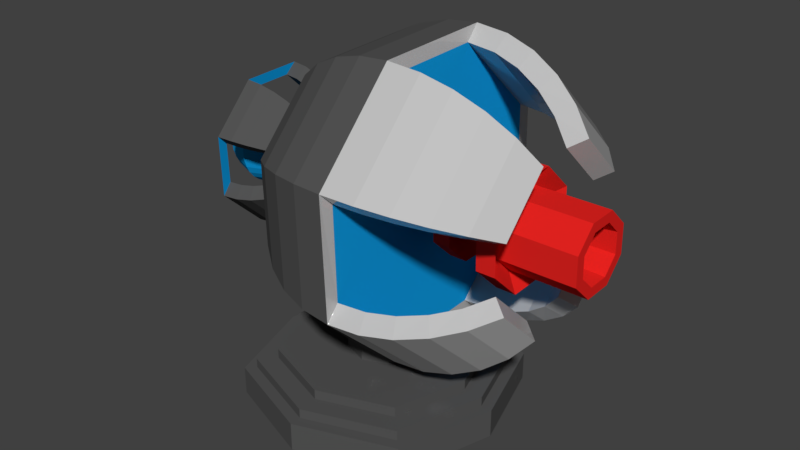 # Source: TurretLaserV3.blend  (saved by Blender 2.80.75; exported with 4.5.12 LTS)
import bpy
from mathutils import Matrix  # noqa: F401  (used for matrix-valued properties, if any)

bpy.ops.wm.read_factory_settings(use_empty=True)
scene = bpy.context.scene
scene.name = 'Scene'

# ---- collections
col_collection_1 = bpy.data.collections.new('Collection 1'); scene.collection.children.link(col_collection_1)

# ---- materials (node trees are filled in below, after node groups)
mat_blue = bpy.data.materials.new('Blue')
mat_blue.alpha_threshold = 0.0
mat_blue.roughness = 0.5
mat_blue.line_color = (0.0, 0.0, 0.0, 1.0)
mat_black = bpy.data.materials.new('Black')
mat_black.alpha_threshold = 0.0
mat_black.roughness = 0.5
mat_red = bpy.data.materials.new('Red')
mat_red.alpha_threshold = 0.0
mat_red.roughness = 0.5
mat_grey = bpy.data.materials.new('Grey')
mat_grey.alpha_threshold = 0.0
mat_grey.roughness = 0.5

# ---- material node trees
mat_blue.use_nodes = True; mat_blue.node_tree.nodes.clear()
_N = mat_blue.node_tree.nodes; _L = mat_blue.node_tree.links
n0 = _N.new('ShaderNodeOutputMaterial'); n0.name = 'Material Output'; n0.location = (300, 300)
n1 = _N.new('ShaderNodeBsdfDiffuse'); n1.name = 'Diffuse BSDF'; n1.location = (10, 300)
n1.inputs[0].default_value = (0.00555, 0.3518, 0.8, 1.0)
_L.new(n1.outputs[0], n0.inputs[0])
n0.is_active_output = True
mat_black.use_nodes = True; mat_black.node_tree.nodes.clear()
_N = mat_black.node_tree.nodes; _L = mat_black.node_tree.links
n0 = _N.new('ShaderNodeOutputMaterial'); n0.name = 'Material Output'; n0.location = (300, 300)
n1 = _N.new('ShaderNodeBsdfPrincipled'); n1.name = 'Principled BSDF'; n1.location = (10, 300)
n1.width = 150
n1.subsurface_method = 'BURLEY'
n1.inputs[0].default_value = (0.08984, 0.08984, 0.08984, 1.0)
n1.inputs[2].default_value = 0.0
n1.inputs[3].default_value = 1.45
n1.inputs[9].default_value = (1.0, 1.0, 1.0)
n1.inputs[13].default_value = 0.0
n1.inputs[27].default_value = (0.0, 0.0, 0.0, 1.0)
n1.inputs[28].default_value = 1.0
_L.new(n1.outputs[0], n0.inputs[0])
n0.is_active_output = True
mat_red.use_nodes = True; mat_red.node_tree.nodes.clear()
_N = mat_red.node_tree.nodes; _L = mat_red.node_tree.links
n0 = _N.new('ShaderNodeOutputMaterial'); n0.name = 'Material Output'; n0.location = (300, 300)
n1 = _N.new('ShaderNodeBsdfPrincipled'); n1.name = 'Principled BSDF'; n1.location = (10, 300)
n1.width = 150
n1.subsurface_method = 'BURLEY'
n1.inputs[0].default_value = (0.8, 0.01734, 0.01452, 1.0)
n1.inputs[2].default_value = 0.0
n1.inputs[3].default_value = 1.45
n1.inputs[9].default_value = (1.0, 1.0, 1.0)
n1.inputs[13].default_value = 0.0
n1.inputs[27].default_value = (0.0, 0.0, 0.0, 1.0)
n1.inputs[28].default_value = 1.0
_L.new(n1.outputs[0], n0.inputs[0])
n0.is_active_output = True
mat_grey.use_nodes = True; mat_grey.node_tree.nodes.clear()
_N = mat_grey.node_tree.nodes; _L = mat_grey.node_tree.links
n0 = _N.new('ShaderNodeOutputMaterial'); n0.name = 'Material Output'; n0.location = (300, 300)
n1 = _N.new('ShaderNodeBsdfPrincipled'); n1.name = 'Principled BSDF'; n1.location = (10, 300)
n1.width = 150
n1.subsurface_method = 'BURLEY'
n1.inputs[0].default_value = (0.5543, 0.5543, 0.5543, 1.0)
n1.inputs[2].default_value = 0.0
n1.inputs[3].default_value = 1.45
n1.inputs[9].default_value = (1.0, 1.0, 1.0)
n1.inputs[27].default_value = (0.0, 0.0, 0.0, 1.0)
n1.inputs[28].default_value = 1.0
_L.new(n1.outputs[0], n0.inputs[0])
n0.is_active_output = True

# ---- world
world_world = bpy.data.worlds.new('World'); scene.world = world_world
world_world.color = (0.05088, 0.05088, 0.05088)
world_world.use_sun_shadow = False
world_world.sun_shadow_jitter_overblur = 0.0
world_world.cycles.sampling_method = 'MANUAL'

# ---- meshes
me_sphere_005 = bpy.data.meshes.new('Sphere.005')
me_sphere_005.from_pydata([(-1.097, 0.2678, 3.013), (-0.7327, 0.4117, 2.496), (-0.8337, 0.5241, 2.547), (-0.9567, 0.6162, 2.588), (-1.097, 0.6847, 2.618), (-1.249, 0.7269, 2.637), (-1.408, 0.7411, 2.644), (-0.7327, 0.4212, 2.151), (-0.8337, 0.5361, 2.107), (-0.9567, 0.6304, 2.071), (-1.097, 0.7005, 2.045), (-1.249, 0.7436, 2.028), (-1.408, 0.7582, 2.023), (-0.7327, 0.184, 1.901), (-0.8337, 0.2341, 1.788), (-0.9567, 0.2753, 1.696), (-1.097, 0.3059, 1.628), (-1.249, 0.3248, 1.586), (-1.408, 0.3311, 1.571), (-0.7327, -0.1611, 1.891), (-0.8337, -0.205, 1.776), (-0.9567, -0.2411, 1.682), (-1.097, -0.2678, 1.612), (-1.249, -0.2843, 1.569), (-1.408, -0.2899, 1.554), (-0.7327, -0.4117, 2.129), (-0.8337, -0.5241, 2.078), (-0.9567, -0.6162, 2.037), (-1.097, -0.6847, 2.007), (-1.249, -0.7269, 1.988), (-1.408, -0.7411, 1.981), (-0.7327, -0.4212, 2.474), (-0.8337, -0.5361, 2.517), (-0.9567, -0.6304, 2.554), (-1.097, -0.7005, 2.58), (-1.249, -0.7436, 2.597), (-1.408, -0.7582, 2.602), (-0.7327, -0.184, 2.724), (-0.8337, -0.2341, 2.837), (-0.9567, -0.2753, 2.929), (-1.097, -0.3059, 2.997), (-1.249, -0.3248, 3.039), (-1.408, -0.3311, 3.054), (-0.7327, 0.1611, 2.734), (-0.8337, 0.205, 2.849), (-0.9567, 0.2411, 2.943), (-1.249, 0.2843, 3.056), (-1.408, 0.2899, 3.071), (-1.51, 0.1237, 2.684), (-1.51, 0.2013, 2.661), (-1.51, 0.4254, 2.436), (-1.51, 0.04292, 1.864), (-1.453, 0.1, 2.684), (-1.398, 0.1549, 2.661), (-1.348, 0.2055, 2.622), (-1.303, 0.2499, 2.571), (-1.267, 0.2863, 2.508), (-1.24, 0.3133, 2.436), (-1.223, 0.33, 2.359), (-1.217, 0.3356, 2.278), (-1.223, 0.33, 2.197), (-1.24, 0.3133, 2.12), (-1.267, 0.2863, 2.048), (-1.303, 0.2499, 1.985), (-1.348, 0.2055, 1.934), (-1.398, 0.1549, 1.896), (-1.453, 0.1, 1.872), (-1.429, 0.04292, 2.684), (-1.352, 0.04292, 2.661), (-1.28, 0.04292, 2.622), (-1.217, 0.04292, 2.571), (-1.166, 0.04292, 2.508), (-1.128, 0.04292, 2.436), (-1.104, 0.04292, 2.359), (-1.096, 0.04292, 2.278), (-1.104, 0.04292, 2.197), (-1.128, 0.04292, 2.12), (-1.166, 0.04292, 2.048), (-1.217, 0.04292, 1.985), (-1.28, 0.04292, 1.934), (-1.352, 0.04292, 1.896), (-1.429, 0.04292, 1.872), (-1.453, -0.01419, 2.684), (-1.398, -0.0691, 2.661), (-1.348, -0.1197, 2.622), (-1.303, -0.1641, 2.571), (-1.267, -0.2005, 2.508), (-1.24, -0.2275, 2.436), (-1.223, -0.2442, 2.359), (-1.217, -0.2498, 2.278), (-1.223, -0.2442, 2.197), (-1.24, -0.2275, 2.12), (-1.267, -0.2005, 2.048), (-1.303, -0.1641, 1.985), (-1.348, -0.1197, 1.934), (-1.398, -0.0691, 1.896), (-1.453, -0.01419, 1.872), (-1.51, -0.03784, 2.684), (-1.51, -0.1155, 2.661), (-1.51, -0.1871, 2.622), (-1.51, -0.2498, 2.571), (-1.51, -0.3013, 2.508), (-1.51, -0.3395, 2.436), (-1.51, -0.3631, 2.359), (-1.51, -0.371, 2.278), (-1.51, -0.3631, 2.197), (-1.51, -0.3395, 2.12), (-1.51, -0.3013, 2.048), (-1.51, -0.2498, 1.985), (-1.51, -0.1871, 1.934), (-1.51, -0.1155, 1.896), (-1.51, -0.03784, 1.872), (-1.51, 0.04292, 2.692), (-1.567, -0.01419, 2.684), (-1.622, -0.0691, 2.661), (-1.673, -0.1197, 2.622), (-1.717, -0.1641, 2.571), (-1.754, -0.2005, 2.508), (-1.781, -0.2275, 2.436), (-1.797, -0.2442, 2.359), (-1.803, -0.2498, 2.278), (-1.797, -0.2442, 2.197), (-1.781, -0.2275, 2.12), (-1.754, -0.2005, 2.048), (-1.717, -0.1641, 1.985), (-1.673, -0.1197, 1.934), (-1.622, -0.0691, 1.896), (-1.567, -0.01419, 1.872), (-1.591, 0.04292, 2.684), (-1.669, 0.04292, 2.661), (-1.74, 0.04292, 2.622), (-1.803, 0.04292, 2.571), (-1.854, 0.04292, 2.508), (-1.893, 0.04292, 2.436), (-1.916, 0.04292, 2.359), (-1.924, 0.04292, 2.278), (-1.916, 0.04292, 2.197), (-1.893, 0.04292, 2.12), (-1.854, 0.04292, 2.048), (-1.803, 0.04292, 1.985), (-1.74, 0.04292, 1.934), (-1.669, 0.04292, 1.896), (-1.591, 0.04292, 1.872), (-1.567, 0.1, 2.684), (-1.622, 0.1549, 2.661), (-1.673, 0.2055, 2.622), (-1.717, 0.2499, 2.571), (-1.754, 0.2863, 2.508), (-1.781, 0.3133, 2.436), (-1.797, 0.33, 2.359), (-1.803, 0.3356, 2.278), (-1.797, 0.33, 2.197), (-1.781, 0.3133, 2.12), (-1.754, 0.2863, 2.048), (-1.717, 0.2499, 1.985), (-1.673, 0.2055, 1.934), (-1.622, 0.1549, 1.896), (-1.567, 0.1, 1.872), (-1.51, 0.2729, 2.622), (-1.51, 0.3356, 2.571), (-1.51, 0.3871, 2.508), (-1.51, 0.4489, 2.359), (-1.51, 0.4569, 2.278), (-1.51, 0.4489, 2.197), (-1.51, 0.4254, 2.12), (-1.51, 0.3871, 2.048), (-1.51, 0.3356, 1.985), (-1.51, 0.2729, 1.934), (-1.51, 0.2013, 1.896), (-1.51, 0.1237, 1.872), (-1.149, 0.1712, 2.911), (-0.8448, 0.3433, 2.424), (-0.9336, 0.4472, 2.465), (-1.034, 0.5278, 2.494), (-1.149, 0.5881, 2.516), (-1.276, 0.6254, 2.53), (-1.421, 0.6384, 2.535), (-0.8448, 0.3489, 2.22), (-0.9336, 0.4549, 2.184), (-1.034, 0.537, 2.16), (-1.149, 0.5984, 2.141), (-1.276, 0.6364, 2.13), (-1.421, 0.6497, 2.125), (-0.8448, 0.1116, 1.969), (-0.9336, 0.1529, 1.865), (-1.034, 0.1819, 1.785), (-1.149, 0.2039, 1.724), (-1.276, 0.2175, 1.687), (-1.421, 0.2226, 1.674), (-0.8448, -0.09259, 1.964), (-0.9336, -0.1281, 1.858), (-1.034, -0.1526, 1.775), (-1.149, -0.1712, 1.714), (-1.276, -0.1829, 1.676), (-1.421, -0.1872, 1.663), (-0.8448, -0.3433, 2.201), (-0.9336, -0.4472, 2.16), (-1.034, -0.5278, 2.131), (-1.149, -0.5881, 2.109), (-1.276, -0.6254, 2.095), (-1.421, -0.6384, 2.09), (-0.8448, -0.3489, 2.405), (-0.9336, -0.4549, 2.441), (-1.034, -0.537, 2.465), (-1.149, -0.5984, 2.484), (-1.276, -0.6364, 2.495), (-1.421, -0.6497, 2.5), (-0.8448, -0.1116, 2.656), (-0.9336, -0.1529, 2.76), (-1.034, -0.1819, 2.84), (-1.149, -0.2039, 2.901), (-1.276, -0.2175, 2.938), (-1.421, -0.2226, 2.951), (-0.8448, 0.09259, 2.661), (-0.9336, 0.1281, 2.767), (-1.034, 0.1526, 2.849), (-1.276, 0.1829, 2.949), (-1.421, 0.1872, 2.962), (-1.51, 0.09092, 2.538), (-1.51, 0.1409, 2.523), (-1.51, 0.2863, 2.38), (-1.51, 0.04292, 2.014), (-1.476, 0.07686, 2.538), (-1.441, 0.1122, 2.523), (-1.408, 0.1449, 2.499), (-1.379, 0.1737, 2.466), (-1.356, 0.1974, 2.426), (-1.338, 0.215, 2.38), (-1.327, 0.2259, 2.33), (-1.324, 0.2296, 2.278), (-1.327, 0.2259, 2.226), (-1.338, 0.215, 2.176), (-1.356, 0.1974, 2.13), (-1.379, 0.1737, 2.09), (-1.408, 0.1449, 2.057), (-1.441, 0.1122, 2.033), (-1.476, 0.07686, 2.018), (-1.462, 0.04292, 2.538), (-1.412, 0.04292, 2.523), (-1.366, 0.04292, 2.499), (-1.325, 0.04292, 2.466), (-1.292, 0.04292, 2.426), (-1.267, 0.04292, 2.38), (-1.251, 0.04292, 2.33), (-1.246, 0.04292, 2.278), (-1.251, 0.04292, 2.226), (-1.267, 0.04292, 2.176), (-1.292, 0.04292, 2.13), (-1.325, 0.04292, 2.09), (-1.366, 0.04292, 2.057), (-1.412, 0.04292, 2.033), (-1.462, 0.04292, 2.018), (-1.476, 0.008974, 2.538), (-1.441, -0.02634, 2.523), (-1.408, -0.05905, 2.499), (-1.379, -0.08783, 2.466), (-1.356, -0.1115, 2.426), (-1.338, -0.1292, 2.38), (-1.327, -0.1401, 2.33), (-1.324, -0.1437, 2.278), (-1.327, -0.1401, 2.226), (-1.338, -0.1292, 2.176), (-1.356, -0.1115, 2.13), (-1.379, -0.08783, 2.09), (-1.408, -0.05905, 2.057), (-1.441, -0.02634, 2.033), (-1.476, 0.008974, 2.018), (-1.51, -0.005085, 2.538), (-1.51, -0.05503, 2.523), (-1.51, -0.1013, 2.499), (-1.51, -0.142, 2.466), (-1.51, -0.1755, 2.426), (-1.51, -0.2005, 2.38), (-1.51, -0.2158, 2.33), (-1.51, -0.221, 2.278), (-1.51, -0.2158, 2.226), (-1.51, -0.2005, 2.176), (-1.51, -0.1755, 2.13), (-1.51, -0.142, 2.09), (-1.51, -0.1013, 2.057), (-1.51, -0.05503, 2.033), (-1.51, -0.005085, 2.018), (-1.51, 0.04292, 2.542), (-1.544, 0.008974, 2.538), (-1.579, -0.02634, 2.523), (-1.612, -0.05905, 2.499), (-1.641, -0.08783, 2.466), (-1.665, -0.1115, 2.426), (-1.682, -0.1292, 2.38), (-1.693, -0.1401, 2.33), (-1.697, -0.1437, 2.278), (-1.693, -0.1401, 2.226), (-1.682, -0.1292, 2.176), (-1.665, -0.1115, 2.13), (-1.641, -0.08783, 2.09), (-1.612, -0.05905, 2.057), (-1.579, -0.02634, 2.033), (-1.544, 0.008974, 2.018), (-1.558, 0.04292, 2.538), (-1.608, 0.04292, 2.523), (-1.654, 0.04292, 2.499), (-1.695, 0.04292, 2.466), (-1.729, 0.04292, 2.426), (-1.754, 0.04292, 2.38), (-1.769, 0.04292, 2.33), (-1.774, 0.04292, 2.278), (-1.769, 0.04292, 2.226), (-1.754, 0.04292, 2.176), (-1.729, 0.04292, 2.13), (-1.695, 0.04292, 2.09), (-1.654, 0.04292, 2.057), (-1.608, 0.04292, 2.033), (-1.558, 0.04292, 2.018), (-1.544, 0.07686, 2.538), (-1.579, 0.1122, 2.523), (-1.612, 0.1449, 2.499), (-1.641, 0.1737, 2.466), (-1.665, 0.1974, 2.426), (-1.682, 0.215, 2.38), (-1.693, 0.2259, 2.33), (-1.697, 0.2296, 2.278), (-1.693, 0.2259, 2.226), (-1.682, 0.215, 2.176), (-1.665, 0.1974, 2.13), (-1.641, 0.1737, 2.09), (-1.612, 0.1449, 2.057), (-1.579, 0.1122, 2.033), (-1.544, 0.07686, 2.018), (-1.51, 0.1871, 2.499), (-1.51, 0.2278, 2.466), (-1.51, 0.2613, 2.426), (-1.51, 0.3017, 2.33), (-1.51, 0.3069, 2.278), (-1.51, 0.3017, 2.226), (-1.51, 0.2863, 2.176), (-1.51, 0.2613, 2.13), (-1.51, 0.2278, 2.09), (-1.51, 0.1871, 2.057), (-1.51, 0.1409, 2.033), (-1.51, 0.09092, 2.018)], [], [(0, 45, 3, 4), (46, 0, 4, 5), (47, 46, 5, 6), (44, 43, 1, 2), (45, 44, 2, 3), (8, 7, 13, 14), (9, 8, 14, 15), (10, 9, 15, 16), (11, 10, 16, 17), (12, 11, 17, 18), (20, 19, 25, 26), (21, 20, 26, 27), (22, 21, 27, 28), (23, 22, 28, 29), (24, 23, 29, 30), (32, 31, 37, 38), (33, 32, 38, 39), (34, 33, 39, 40), (35, 34, 40, 41), (36, 35, 41, 42), (159, 158, 54, 55), (166, 165, 62, 63), (160, 159, 55, 56), (167, 166, 63, 64), (50, 160, 56, 57), (168, 167, 64, 65), (161, 50, 57, 58), (169, 168, 65, 66), (162, 161, 58, 59), (48, 112, 52), (51, 169, 66), (163, 162, 59, 60), (49, 48, 52, 53), (164, 163, 60, 61), (158, 49, 53, 54), (165, 164, 61, 62), (54, 53, 68, 69), (62, 61, 76, 77), (55, 54, 69, 70), (63, 62, 77, 78), (56, 55, 70, 71), (64, 63, 78, 79), (57, 56, 71, 72), (65, 64, 79, 80), (58, 57, 72, 73), (66, 65, 80, 81), (59, 58, 73, 74), (52, 112, 67), (51, 66, 81), (60, 59, 74, 75), (53, 52, 67, 68), (61, 60, 75, 76), (73, 72, 87, 88), (81, 80, 95, 96), (74, 73, 88, 89), (67, 112, 82), (51, 81, 96), (75, 74, 89, 90), (68, 67, 82, 83), (76, 75, 90, 91), (69, 68, 83, 84), (77, 76, 91, 92), (70, 69, 84, 85), (78, 77, 92, 93), (71, 70, 85, 86), (79, 78, 93, 94), (72, 71, 86, 87), (80, 79, 94, 95), (92, 91, 106, 107), (85, 84, 99, 100), (93, 92, 107, 108), (86, 85, 100, 101), (94, 93, 108, 109), (87, 86, 101, 102), (95, 94, 109, 110), (88, 87, 102, 103), (96, 95, 110, 111), (89, 88, 103, 104), (82, 112, 97), (51, 96, 111), (90, 89, 104, 105), (83, 82, 97, 98), (91, 90, 105, 106), (84, 83, 98, 99), (111, 110, 126, 127), (104, 103, 119, 120), (97, 112, 113), (51, 111, 127), (105, 104, 120, 121), (98, 97, 113, 114), (106, 105, 121, 122), (99, 98, 114, 115), (107, 106, 122, 123), (100, 99, 115, 116), (108, 107, 123, 124), (101, 100, 116, 117), (109, 108, 124, 125), (102, 101, 117, 118), (110, 109, 125, 126), (103, 102, 118, 119), (116, 115, 130, 131), (124, 123, 138, 139), (117, 116, 131, 132), (125, 124, 139, 140), (118, 117, 132, 133), (126, 125, 140, 141), (119, 118, 133, 134), (127, 126, 141, 142), (120, 119, 134, 135), (113, 112, 128), (51, 127, 142), (121, 120, 135, 136), (114, 113, 128, 129), (122, 121, 136, 137), (115, 114, 129, 130), (123, 122, 137, 138), (135, 134, 149, 150), (128, 112, 143), (51, 142, 157), (136, 135, 150, 151), (129, 128, 143, 144), (137, 136, 151, 152), (130, 129, 144, 145), (138, 137, 152, 153), (131, 130, 145, 146), (139, 138, 153, 154), (132, 131, 146, 147), (140, 139, 154, 155), (133, 132, 147, 148), (141, 140, 155, 156), (134, 133, 148, 149), (142, 141, 156, 157), (154, 153, 165, 166), (147, 146, 159, 160), (155, 154, 166, 167), (148, 147, 160, 50), (156, 155, 167, 168), (149, 148, 50, 161), (157, 156, 168, 169), (150, 149, 161, 162), (143, 112, 48), (51, 157, 169), (151, 150, 162, 163), (144, 143, 48, 49), (152, 151, 163, 164), (145, 144, 49, 158), (153, 152, 164, 165), (146, 145, 158, 159), (170, 174, 173, 215), (216, 175, 174, 170), (217, 176, 175, 216), (214, 172, 171, 213), (215, 173, 172, 214), (178, 184, 183, 177), (179, 185, 184, 178), (180, 186, 185, 179), (181, 187, 186, 180), (182, 188, 187, 181), (190, 196, 195, 189), (191, 197, 196, 190), (192, 198, 197, 191), (193, 199, 198, 192), (194, 200, 199, 193), (202, 208, 207, 201), (203, 209, 208, 202), (204, 210, 209, 203), (205, 211, 210, 204), (206, 212, 211, 205), (329, 225, 224, 328), (336, 233, 232, 335), (330, 226, 225, 329), (337, 234, 233, 336), (220, 227, 226, 330), (338, 235, 234, 337), (331, 228, 227, 220), (339, 236, 235, 338), (332, 229, 228, 331), (218, 222, 282), (221, 236, 339), (333, 230, 229, 332), (219, 223, 222, 218), (334, 231, 230, 333), (328, 224, 223, 219), (335, 232, 231, 334), (224, 239, 238, 223), (232, 247, 246, 231), (225, 240, 239, 224), (233, 248, 247, 232), (226, 241, 240, 225), (234, 249, 248, 233), (227, 242, 241, 226), (235, 250, 249, 234), (228, 243, 242, 227), (236, 251, 250, 235), (229, 244, 243, 228), (222, 237, 282), (221, 251, 236), (230, 245, 244, 229), (223, 238, 237, 222), (231, 246, 245, 230), (243, 258, 257, 242), (251, 266, 265, 250), (244, 259, 258, 243), (237, 252, 282), (221, 266, 251), (245, 260, 259, 244), (238, 253, 252, 237), (246, 261, 260, 245), (239, 254, 253, 238), (247, 262, 261, 246), (240, 255, 254, 239), (248, 263, 262, 247), (241, 256, 255, 240), (249, 264, 263, 248), (242, 257, 256, 241), (250, 265, 264, 249), (262, 277, 276, 261), (255, 270, 269, 254), (263, 278, 277, 262), (256, 271, 270, 255), (264, 279, 278, 263), (257, 272, 271, 256), (265, 280, 279, 264), (258, 273, 272, 257), (266, 281, 280, 265), (259, 274, 273, 258), (252, 267, 282), (221, 281, 266), (260, 275, 274, 259), (253, 268, 267, 252), (261, 276, 275, 260), (254, 269, 268, 253), (281, 297, 296, 280), (274, 290, 289, 273), (267, 283, 282), (221, 297, 281), (275, 291, 290, 274), (268, 284, 283, 267), (276, 292, 291, 275), (269, 285, 284, 268), (277, 293, 292, 276), (270, 286, 285, 269), (278, 294, 293, 277), (271, 287, 286, 270), (279, 295, 294, 278), (272, 288, 287, 271), (280, 296, 295, 279), (273, 289, 288, 272), (286, 301, 300, 285), (294, 309, 308, 293), (287, 302, 301, 286), (295, 310, 309, 294), (288, 303, 302, 287), (296, 311, 310, 295), (289, 304, 303, 288), (297, 312, 311, 296), (290, 305, 304, 289), (283, 298, 282), (221, 312, 297), (291, 306, 305, 290), (284, 299, 298, 283), (292, 307, 306, 291), (285, 300, 299, 284), (293, 308, 307, 292), (305, 320, 319, 304), (298, 313, 282), (221, 327, 312), (306, 321, 320, 305), (299, 314, 313, 298), (307, 322, 321, 306), (300, 315, 314, 299), (308, 323, 322, 307), (301, 316, 315, 300), (309, 324, 323, 308), (302, 317, 316, 301), (310, 325, 324, 309), (303, 318, 317, 302), (311, 326, 325, 310), (304, 319, 318, 303), (312, 327, 326, 311), (324, 336, 335, 323), (317, 330, 329, 316), (325, 337, 336, 324), (318, 220, 330, 317), (326, 338, 337, 325), (319, 331, 220, 318), (327, 339, 338, 326), (320, 332, 331, 319), (313, 218, 282), (221, 339, 327), (321, 333, 332, 320), (314, 219, 218, 313), (322, 334, 333, 321), (315, 328, 219, 314), (323, 335, 334, 322), (316, 329, 328, 315), (2, 1, 171, 172), (3, 2, 172, 173), (4, 3, 173, 174), (5, 4, 174, 175), (6, 5, 175, 176), (7, 8, 178, 177), (8, 9, 179, 178), (9, 10, 180, 179), (10, 11, 181, 180), (11, 12, 182, 181), (14, 13, 183, 184), (15, 14, 184, 185), (16, 15, 185, 186), (17, 16, 186, 187), (18, 17, 187, 188), (12, 18, 188, 182), (13, 7, 177, 183), (19, 20, 190, 189), (20, 21, 191, 190), (21, 22, 192, 191), (22, 23, 193, 192), (23, 24, 194, 193), (26, 25, 195, 196), (27, 26, 196, 197), (28, 27, 197, 198), (29, 28, 198, 199), (30, 29, 199, 200), (24, 30, 200, 194), (25, 19, 189, 195), (31, 32, 202, 201), (32, 33, 203, 202), (33, 34, 204, 203), (34, 35, 205, 204), (35, 36, 206, 205), (38, 37, 207, 208), (39, 38, 208, 209), (40, 39, 209, 210), (41, 40, 210, 211), (42, 41, 211, 212), (37, 31, 201, 207), (36, 42, 212, 206), (43, 44, 214, 213), (44, 45, 215, 214), (46, 47, 217, 216), (45, 0, 170, 215), (0, 46, 216, 170), (47, 6, 176, 217), (1, 43, 213, 171), (47, 217, 212, 42), (36, 206, 200, 30), (24, 194, 188, 18), (12, 182, 176, 6)])
me_sphere_005.polygons.foreach_set('material_index', [1, 1, 1, 1, 1, 1, 1, 1, 1, 1, 1, 1, 1, 1, 1, 1, 1, 1, 1, 1, 0, 0, 0, 0, 0, 0, 0, 0, 0, 0, 0, 0, 0, 0, 0, 0, 0, 0, 0, 0, 0, 0, 0, 0, 0, 0, 0, 0, 0, 0, 0, 0, 0, 0, 0, 0, 0, 0, 0, 0, 0, 0, 0, 0, 0, 0, 0, 0, 0, 0, 0, 0, 0, 0, 0, 0, 0, 0, 0, 0, 0, 0, 0, 0, 0, 0, 0, 0, 0, 0, 0, 0, 0, 0, 0, 0, 0, 0, 0, 0, 0, 0, 0, 0, 0, 0, 0, 0, 0, 0, 0, 0, 0, 0, 0, 0, 0, 0, 0, 0, 0, 0, 0, 0, 0, 0, 0, 0, 0, 0, 0, 0, 0, 0, 0, 0, 0, 0, 0, 0, 0, 0, 0, 0, 0, 0, 0, 0, 1, 1, 1, 1, 1, 1, 1, 1, 1, 1, 1, 1, 1, 1, 1, 1, 1, 1, 1, 1, 0, 0, 0, 0, 0, 0, 0, 0, 0, 0, 0, 0, 0, 0, 0, 0, 0, 0, 0, 0, 0, 0, 0, 0, 0, 0, 0, 0, 0, 0, 0, 0, 0, 0, 0, 0, 0, 0, 0, 0, 0, 0, 0, 0, 0, 0, 0, 0, 0, 0, 0, 0, 0, 0, 0, 0, 0, 0, 0, 0, 0, 0, 0, 0, 0, 0, 0, 0, 0, 0, 0, 0, 0, 0, 0, 0, 0, 0, 0, 0, 0, 0, 0, 0, 0, 0, 0, 0, 0, 0, 0, 0, 0, 0, 0, 0, 0, 0, 0, 0, 0, 0, 0, 0, 0, 0, 0, 0, 0, 0, 0, 0, 0, 0, 0, 0, 0, 0, 0, 0, 0, 0, 0, 0, 0, 0, 0, 0, 1, 1, 1, 1, 1, 1, 1, 1, 1, 1, 1, 1, 1, 1, 1, 1, 1, 1, 1, 1, 1, 1, 1, 1, 1, 1, 1, 1, 1, 1, 1, 1, 1, 1, 1, 1, 1, 1, 1, 1, 1, 1, 1, 1, 1, 1, 1, 1, 0, 0, 0, 0])
me_sphere_005.materials.append(mat_blue)
me_sphere_005.materials.append(mat_black)
me_sphere_005.use_remesh_preserve_volume = False
me_sphere_005.use_remesh_preserve_attributes = False
me_sphere_005.use_mirror_vertex_groups = False
me_sphere_005.update()
me_sphere_003 = bpy.data.meshes.new('Sphere.003')
me_sphere_003.from_pydata([(1.314, 0.09788, 2.568), (1.314, -0.1118, 2.563), (-0.9902, 7.185e-08, 2.312), (1.314, -0.256, 2.41), (1.314, -0.2502, 2.201), (1.314, -0.09788, 2.057), (1.314, 0.1118, 2.062), (1.314, 0.256, 2.215), (1.314, 0.2502, 2.424), (0.592, 1.445, 2.958), (0.2833, 1.417, 2.945), (-0.0135, 1.335, 2.909), (-0.287, 1.201, 2.849), (-0.5268, 1.021, 2.769), (-0.7236, 0.8025, 2.671), (-0.8698, 0.5528, 2.559), (-0.9598, 0.2818, 2.438), (0.9525, 0.2502, 2.424), (0.9525, 0.256, 2.215), (0.9525, 0.1118, 2.062), (0.9525, -0.09788, 2.057), (0.9525, -0.2502, 2.201), (0.9525, -0.256, 2.41), (0.592, 1.478, 1.747), (0.2833, 1.449, 1.758), (-0.0135, 1.365, 1.79), (-0.287, 1.229, 1.843), (-0.5268, 1.045, 1.913), (-0.7236, 0.821, 1.999), (-0.8698, 0.5655, 2.096), (-0.9598, 0.2883, 2.202), (0.9525, -0.1118, 2.563), (0.9525, 0.09788, 2.568), (0.9033, 0.4102, 2.496), (0.9033, 0.4196, 2.152), (0.9033, 0.1833, 1.902), (0.9033, -0.1604, 1.893), (0.592, 0.6454, 0.8679), (0.2833, 0.633, 0.8116), (-0.0135, 0.5963, 0.8116), (-0.287, 0.5366, 0.8116), (-0.5268, 0.4564, 0.8116), (-0.7236, 0.3586, 0.8116), (-0.8698, 0.247, 0.8116), (-0.9598, 0.1259, 0.8116), (0.9033, -0.4102, 2.129), (0.9033, -0.4196, 2.473), (0.9033, -0.1833, 2.723), (0.9033, 0.1604, 2.732), (1.078, 0.1604, 2.732), (1.078, -0.1833, 2.723), (0.592, -0.5651, 0.8347), (0.2833, -0.5542, 0.8116), (-0.0135, -0.5221, 0.8116), (-0.287, -0.4698, 0.8116), (-0.5268, -0.3996, 0.8116), (-0.7236, -0.3139, 0.8116), (-0.8698, -0.2162, 0.8116), (-0.9598, -0.1102, 0.8116), (1.078, -0.4196, 2.473), (1.078, -0.4102, 2.129), (1.078, -0.1604, 1.893), (1.078, 0.1833, 1.902), (1.078, 0.4196, 2.152), (1.078, 0.4102, 2.496), (0.6036, -1.445, 1.667), (0.2833, -1.417, 1.679), (-0.0135, -1.335, 1.716), (-0.287, -1.201, 1.776), (-0.5268, -1.021, 1.856), (-0.7236, -0.8025, 1.954), (-0.8698, -0.5528, 2.065), (-0.9598, -0.2818, 2.187), (0.7775, 0.2345, 2.417), (0.7775, 0.2399, 2.221), (0.7775, 0.1048, 2.078), (0.7775, -0.09175, 2.073), (0.7775, -0.2345, 2.208), (0.7775, -0.2399, 2.404), (0.592, -1.478, 2.878), (0.2833, -1.449, 2.867), (-0.0135, -1.365, 2.835), (-0.287, -1.229, 2.782), (-0.5268, -1.045, 2.712), (-0.7236, -0.821, 2.626), (-0.8698, -0.5655, 2.529), (-0.9598, -0.2883, 2.423), (0.7775, -0.1048, 2.547), (0.7775, 0.09175, 2.552), (0.592, 0.09175, 2.552), (0.592, -0.1048, 2.547), (0.592, -0.2399, 2.404), (0.592, -0.2345, 2.208), (0.592, -0.6454, 3.757), (0.2833, -0.633, 3.729), (-0.0135, -0.5963, 3.647), (-0.287, -0.5366, 3.514), (-0.5268, -0.4564, 3.334), (-0.7236, -0.3586, 3.115), (-0.8698, -0.247, 2.865), (-0.9598, -0.1259, 2.594), (0.592, -0.09175, 2.073), (0.592, 0.1048, 2.078), (0.592, 0.2399, 2.221), (0.592, 0.2345, 2.417), (0.592, 0.5651, 3.79), (0.2833, 0.5542, 3.762), (-0.0135, 0.5221, 3.678), (-0.287, 0.4698, 3.541), (-0.5268, 0.3996, 3.357), (-0.7236, 0.3139, 3.134), (-0.8698, 0.2162, 2.878), (-0.9598, 0.1102, 2.601), (1.44, 0.2032, 2.844), (1.44, -0.2321, 2.832), (1.44, -0.5315, 2.516), (1.44, -0.5195, 2.08), (1.44, -0.2032, 1.781), (1.44, 0.2321, 1.793), (1.44, 0.5315, 2.109), (1.44, 0.5195, 2.545), (1.636, 0.2032, 2.844), (1.636, -0.2321, 2.832), (1.636, -0.5315, 2.516), (1.636, -0.5195, 2.08), (1.636, -0.2032, 1.781), (1.636, 0.2321, 1.793), (1.636, 0.5315, 2.109), (1.636, 0.5195, 2.545), (1.51, 0.1366, 2.67), (1.51, -0.156, 2.662), (1.51, -0.3572, 2.449), (1.51, -0.3491, 2.156), (1.51, -0.1366, 1.955), (1.51, 0.156, 1.963), (1.51, 0.3572, 2.176), (1.51, 0.3491, 2.468), (2.299, 0.1366, 2.67), (2.299, -0.156, 2.662), (2.299, -0.3572, 2.449), (2.299, -0.3491, 2.156), (2.299, -0.1366, 1.955), (2.299, 0.156, 1.963), (2.299, 0.3572, 2.176), (2.299, 0.3491, 2.468), (2.299, 0.09885, 2.571), (2.299, -0.1129, 2.565), (2.299, -0.2585, 2.411), (2.299, -0.2527, 2.2), (2.299, -0.09885, 2.054), (2.299, 0.1129, 2.06), (2.299, 0.2585, 2.214), (2.299, 0.2527, 2.425), (1.236, 0.08244, 2.528), (1.236, -0.09416, 2.523), (1.236, -0.2156, 2.395), (1.236, -0.2107, 2.218), (1.236, -0.08244, 2.097), (1.236, 0.09416, 2.102), (1.236, 0.2156, 2.23), (1.236, 0.2107, 2.407), (1.221, 0.5221, 3.678), (1.931, 0.8025, 2.671), (1.734, 1.021, 2.769), (1.494, 1.201, 2.849), (1.221, 1.335, 2.909), (0.924, 1.417, 2.945), (1.931, 0.821, 1.999), (1.734, 1.045, 1.913), (1.494, 1.229, 1.843), (1.221, 1.365, 1.79), (0.924, 1.449, 1.758), (1.931, 0.3586, 1.51), (1.734, 0.4564, 1.291), (1.494, 0.5366, 1.111), (1.221, 0.5963, 0.9779), (0.924, 0.633, 0.8957), (1.931, -0.3139, 1.491), (1.734, -0.3996, 1.268), (1.494, -0.4698, 1.084), (1.221, -0.5221, 0.9472), (0.924, -0.5542, 0.8631), (1.931, -0.8025, 1.954), (1.734, -1.021, 1.856), (1.494, -1.201, 1.776), (1.221, -1.335, 1.716), (0.924, -1.417, 1.679), (1.931, -0.821, 2.626), (1.734, -1.045, 2.712), (1.494, -1.229, 2.782), (1.221, -1.365, 2.835), (0.924, -1.449, 2.867), (1.931, -0.3586, 3.115), (1.734, -0.4564, 3.334), (1.494, -0.5366, 3.514), (1.221, -0.5963, 3.647), (0.924, -0.633, 3.729), (1.931, 0.3139, 3.134), (1.734, 0.3996, 3.357), (1.494, 0.4698, 3.541), (0.924, 0.5542, 3.762), (1.151, 0.3933, 3.542), (1.781, 0.7112, 2.575), (1.601, 0.9189, 2.661), (1.391, 1.083, 2.725), (1.151, 1.206, 2.773), (0.8887, 1.281, 2.803), (0.5972, 1.308, 2.813), (1.781, 0.7246, 2.09), (1.601, 0.9367, 2.015), (1.391, 1.104, 1.961), (1.151, 1.229, 1.919), (0.8887, 1.306, 1.894), (0.5972, 1.333, 1.884), (1.781, 0.2621, 1.601), (1.601, 0.3481, 1.394), (1.391, 0.4121, 1.229), (1.151, 0.4602, 1.107), (0.8887, 0.49, 1.031), (0.5972, 0.5007, 1.005), (1.781, -0.2226, 1.588), (1.601, -0.2971, 1.376), (1.391, -0.352, 1.208), (1.151, -0.3933, 1.083), (0.8887, -0.4189, 1.006), (0.5972, -0.4282, 0.9793), (1.781, -0.7112, 2.05), (1.601, -0.9189, 1.964), (1.391, -1.083, 1.9), (1.151, -1.206, 1.852), (0.8887, -1.281, 1.822), (0.5972, -1.308, 1.812), (1.781, -0.7246, 2.535), (1.601, -0.9367, 2.61), (1.391, -1.104, 2.664), (1.151, -1.229, 2.706), (0.8887, -1.306, 2.731), (0.5972, -1.333, 2.741), (1.781, -0.2621, 3.024), (1.601, -0.3481, 3.231), (1.391, -0.4121, 3.396), (1.151, -0.4602, 3.518), (0.8887, -0.49, 3.594), (0.5972, -0.5007, 3.62), (1.781, 0.2226, 3.037), (1.601, 0.2971, 3.249), (1.391, 0.352, 3.417), (0.8887, 0.4189, 3.619), (0.5972, 0.4282, 3.646)], [], [(110, 109, 13, 14), (74, 73, 64, 63), (111, 110, 14, 15), (78, 77, 60, 59), (112, 111, 15, 16), (73, 88, 49, 64), (2, 112, 16), (106, 105, 9, 10), (107, 106, 10, 11), (87, 78, 59, 50), (108, 107, 11, 12), (77, 76, 61, 60), (109, 108, 12, 13), (76, 75, 62, 61), (13, 12, 26, 27), (14, 13, 27, 28), (15, 14, 28, 29), (16, 15, 29, 30), (2, 16, 30), (10, 9, 23, 24), (11, 10, 24, 25), (12, 11, 25, 26), (2, 30, 44), (24, 23, 37, 38), (25, 24, 38, 39), (88, 87, 50, 49), (26, 25, 39, 40), (75, 74, 63, 62), (27, 26, 40, 41), (89, 90, 87, 88), (28, 27, 41, 42), (91, 92, 77, 78), (29, 28, 42, 43), (102, 103, 74, 75), (30, 29, 43, 44), (104, 89, 88, 73), (42, 41, 55, 56), (43, 42, 56, 57), (44, 43, 57, 58), (2, 44, 58), (38, 37, 51, 52), (39, 38, 52, 53), (40, 39, 53, 54), (41, 40, 54, 55), (52, 51, 65, 66), (53, 52, 66, 67), (90, 91, 78, 87), (54, 53, 67, 68), (92, 101, 76, 77), (55, 54, 68, 69), (101, 102, 75, 76), (56, 55, 69, 70), (103, 104, 73, 74), (57, 56, 70, 71), (58, 57, 71, 72), (2, 58, 72), (70, 69, 83, 84), (71, 70, 84, 85), (72, 71, 85, 86), (2, 72, 86), (66, 65, 79, 80), (67, 66, 80, 81), (68, 67, 81, 82), (69, 68, 82, 83), (81, 80, 94, 95), (82, 81, 95, 96), (83, 82, 96, 97), (84, 83, 97, 98), (85, 84, 98, 99), (86, 85, 99, 100), (2, 86, 100), (80, 79, 93, 94), (99, 98, 110, 111), (100, 99, 111, 112), (2, 100, 112), (94, 93, 105, 106), (95, 94, 106, 107), (96, 95, 107, 108), (97, 96, 108, 109), (98, 97, 109, 110), (64, 33, 48, 49), (63, 34, 33, 64), (50, 47, 46, 59), (61, 36, 35, 62), (49, 48, 47, 50), (59, 46, 45, 60), (62, 35, 34, 63), (60, 45, 36, 61), (49, 32, 17, 64), (64, 17, 18, 63), (59, 22, 31, 50), (62, 19, 20, 61), (50, 31, 32, 49), (60, 21, 22, 59), (63, 18, 19, 62), (61, 20, 21, 60), (22, 3, 1, 31), (19, 6, 5, 20), (18, 7, 6, 19), (20, 5, 4, 21), (21, 4, 3, 22), (31, 1, 0, 32), (17, 8, 7, 18), (32, 0, 8, 17), (4, 116, 115, 3), (6, 118, 117, 5), (5, 117, 116, 4), (0, 113, 120, 8), (3, 115, 114, 1), (1, 114, 113, 0), (8, 120, 119, 7), (7, 119, 118, 6), (114, 122, 121, 113), (120, 128, 127, 119), (119, 127, 126, 118), (116, 124, 123, 115), (118, 126, 125, 117), (117, 125, 124, 116), (113, 121, 128, 120), (115, 123, 122, 114), (121, 129, 136, 128), (123, 131, 130, 122), (122, 130, 129, 121), (128, 136, 135, 127), (127, 135, 134, 126), (124, 132, 131, 123), (126, 134, 133, 125), (125, 133, 132, 124), (134, 142, 141, 133), (133, 141, 140, 132), (129, 137, 144, 136), (131, 139, 138, 130), (130, 138, 137, 129), (136, 144, 143, 135), (135, 143, 142, 134), (132, 140, 139, 131), (143, 151, 150, 142), (140, 148, 147, 139), (142, 150, 149, 141), (141, 149, 148, 140), (137, 145, 152, 144), (139, 147, 146, 138), (138, 146, 145, 137), (144, 152, 151, 143), (146, 154, 153, 145), (152, 160, 159, 151), (151, 159, 158, 150), (148, 156, 155, 147), (150, 158, 157, 149), (149, 157, 156, 148), (145, 153, 160, 152), (147, 155, 154, 146), (155, 156, 157, 158, 159, 160, 153, 154), (161, 199, 164, 165), (200, 161, 165, 166), (105, 200, 166, 9), (198, 197, 162, 163), (199, 198, 163, 164), (168, 167, 172, 173), (169, 168, 173, 174), (170, 169, 174, 175), (171, 170, 175, 176), (23, 171, 176, 37), (178, 177, 182, 183), (179, 178, 183, 184), (180, 179, 184, 185), (181, 180, 185, 186), (51, 181, 186, 65), (188, 187, 192, 193), (189, 188, 193, 194), (190, 189, 194, 195), (191, 190, 195, 196), (79, 191, 196, 93), (201, 205, 204, 246), (247, 206, 205, 201), (248, 207, 206, 247), (245, 203, 202, 244), (246, 204, 203, 245), (209, 215, 214, 208), (210, 216, 215, 209), (211, 217, 216, 210), (212, 218, 217, 211), (213, 219, 218, 212), (221, 227, 226, 220), (222, 228, 227, 221), (223, 229, 228, 222), (224, 230, 229, 223), (225, 231, 230, 224), (233, 239, 238, 232), (234, 240, 239, 233), (235, 241, 240, 234), (236, 242, 241, 235), (237, 243, 242, 236), (163, 162, 202, 203), (164, 163, 203, 204), (165, 164, 204, 205), (166, 165, 205, 206), (9, 166, 206, 207), (167, 168, 209, 208), (168, 169, 210, 209), (169, 170, 211, 210), (170, 171, 212, 211), (171, 23, 213, 212), (173, 172, 214, 215), (174, 173, 215, 216), (175, 174, 216, 217), (176, 175, 217, 218), (37, 176, 218, 219), (23, 37, 219, 213), (172, 167, 208, 214), (177, 178, 221, 220), (178, 179, 222, 221), (179, 180, 223, 222), (180, 181, 224, 223), (181, 51, 225, 224), (183, 182, 226, 227), (184, 183, 227, 228), (185, 184, 228, 229), (186, 185, 229, 230), (65, 186, 230, 231), (51, 225, 231, 65), (182, 177, 220, 226), (187, 188, 233, 232), (188, 189, 234, 233), (189, 190, 235, 234), (190, 191, 236, 235), (191, 79, 237, 236), (193, 192, 238, 239), (194, 193, 239, 240), (195, 194, 240, 241), (196, 195, 241, 242), (93, 196, 242, 243), (192, 187, 232, 238), (79, 237, 243, 93), (197, 198, 245, 244), (198, 199, 246, 245), (200, 105, 248, 247), (199, 161, 201, 246), (161, 200, 247, 201), (105, 248, 207, 9), (162, 197, 244, 202), (105, 93, 243, 248), (79, 65, 231, 237), (51, 37, 219, 225), (23, 9, 207, 213), (104, 207, 248, 89), (103, 213, 207, 104), (102, 219, 213, 103), (101, 225, 219, 102), (92, 231, 225, 101), (91, 237, 231, 92), (90, 243, 237, 91), (89, 248, 243, 90)])
me_sphere_003.polygons.foreach_set('material_index', [0, 1, 0, 1, 0, 1, 0, 0, 0, 1, 0, 1, 0, 1, 0, 0, 0, 0, 0, 0, 0, 0, 0, 0, 0, 1, 0, 1, 0, 1, 0, 1, 0, 1, 0, 1, 0, 0, 0, 0, 0, 0, 0, 0, 0, 0, 1, 0, 1, 0, 1, 0, 1, 0, 0, 0, 0, 0, 0, 0, 0, 0, 0, 0, 0, 0, 0, 0, 0, 0, 0, 0, 0, 0, 0, 0, 0, 0, 0, 0, 1, 1, 1, 1, 1, 1, 1, 1, 1, 1, 1, 1, 1, 1, 1, 1, 1, 1, 1, 1, 1, 1, 1, 1, 1, 1, 1, 1, 1, 1, 1, 1, 1, 1, 1, 1, 1, 1, 1, 1, 1, 1, 1, 1, 1, 1, 1, 1, 1, 1, 1, 1, 1, 1, 1, 1, 1, 1, 1, 1, 1, 1, 1, 1, 1, 1, 1, 1, 1, 1, 1, 1, 1, 2, 2, 2, 2, 2, 2, 2, 2, 2, 2, 2, 2, 2, 2, 2, 2, 2, 2, 2, 2, 2, 2, 2, 2, 2, 2, 2, 2, 2, 2, 2, 2, 2, 2, 2, 2, 2, 2, 2, 2, 2, 2, 2, 2, 2, 2, 2, 2, 2, 2, 2, 2, 2, 2, 2, 2, 2, 2, 2, 2, 2, 2, 2, 2, 2, 2, 2, 2, 2, 2, 2, 2, 2, 2, 2, 2, 2, 2, 2, 2, 2, 2, 2, 2, 2, 2, 2, 2, 2, 2, 2, 2, 3, 3, 3, 3, 3, 3, 3, 3])
me_sphere_003.materials.append(mat_black)
me_sphere_003.materials.append(mat_red)
me_sphere_003.materials.append(mat_grey)
me_sphere_003.materials.append(mat_blue)
me_sphere_003.use_remesh_preserve_volume = False
me_sphere_003.use_remesh_preserve_attributes = False
me_sphere_003.use_mirror_vertex_groups = False
me_sphere_003.update()
me_cube_001 = bpy.data.meshes.new('Cube.001')
me_cube_001.from_pydata([(-1.0, -1.0, 0.005188), (-1.0, -1.0, 1.191), (-1.0, 1.0, 0.005188), (-1.0, 1.0, 1.191), (1.0, -1.0, 0.005188), (1.0, -1.0, 1.191), (1.0, 1.0, 0.005188), (1.0, 1.0, 1.191), (-1.309, 0.0, 0.005188), (-1.309, 0.0, 1.191), (1.309, 0.0, 0.005188), (1.309, 0.0, 1.191), (0.0, 1.357, 0.005188), (0.0, 1.357, 1.191), (0.0, -1.357, 0.005188), (0.0, -1.357, 1.191), (-0.9113, -0.9113, 1.191), (0.0, 0.0, 0.005188), (-0.9113, 0.9113, 1.191), (0.9113, -0.9113, 1.191), (0.9113, 0.9113, 1.191), (-1.193, 0.0, 1.191), (1.193, 0.0, 1.191), (0.0, 1.237, 1.191), (0.0, -1.237, 1.191), (-0.9113, -0.9113, 1.59), (-0.9113, 0.9113, 1.59), (0.9113, -0.9113, 1.59), (0.9113, 0.9113, 1.59), (-1.193, 0.0, 1.59), (1.193, 0.0, 1.59), (0.0, 1.237, 1.59), (0.0, -1.237, 1.59), (-0.7578, -0.7578, 1.59), (-0.7578, 0.7578, 1.59), (0.7578, -0.7578, 1.59), (0.7578, 0.7578, 1.59), (-0.992, 0.0, 1.59), (0.992, 0.0, 1.59), (0.0, 1.028, 1.59), (0.0, -1.028, 1.59), (-0.7578, -0.7578, 1.995), (-0.7578, 0.7578, 1.995), (0.7578, -0.7578, 1.995), (0.7578, 0.7578, 1.995), (-0.992, 0.0, 1.995), (0.992, 0.0, 1.995), (0.0, 1.028, 1.995), (0.0, -1.028, 1.995), (-0.2646, -0.2646, 1.995), (-0.2646, 0.2646, 1.995), (0.2646, -0.2646, 1.995), (0.2646, 0.2646, 1.995), (-0.3464, 0.0, 1.995), (0.3464, 0.0, 1.995), (0.0, 0.3591, 1.995), (0.0, -0.3591, 1.995), (-0.2646, -0.2646, 5.406), (-0.2646, 0.2646, 5.406), (0.2646, -0.2646, 5.406), (0.2646, 0.2646, 5.406), (-0.3464, 0.0, 5.406), (0.3464, 0.0, 5.406), (0.0, 0.3591, 5.406), (0.0, -0.3591, 5.406)], [], [(8, 9, 3, 2), (12, 13, 7, 6), (10, 11, 5, 4), (14, 15, 1, 0), (17, 10, 4, 14), (11, 7, 20, 22), (5, 11, 22, 19), (12, 6, 10, 17), (6, 7, 11, 10), (0, 1, 9, 8), (2, 12, 17, 8), (13, 3, 18, 23), (15, 5, 19, 24), (8, 17, 14, 0), (4, 5, 15, 14), (2, 3, 13, 12), (9, 1, 16, 21), (3, 9, 21, 18), (1, 15, 24, 16), (7, 13, 23, 20), (23, 18, 26, 31), (21, 16, 25, 29), (18, 21, 29, 26), (24, 19, 27, 32), (19, 22, 30, 27), (22, 20, 28, 30), (16, 24, 32, 25), (20, 23, 31, 28), (26, 29, 37, 34), (27, 30, 38, 35), (31, 26, 34, 39), (29, 25, 33, 37), (28, 31, 39, 36), (25, 32, 40, 33), (32, 27, 35, 40), (30, 28, 36, 38), (40, 35, 43, 48), (38, 36, 44, 46), (34, 37, 45, 42), (35, 38, 46, 43), (39, 34, 42, 47), (37, 33, 41, 45), (36, 39, 47, 44), (33, 40, 48, 41), (45, 41, 49, 53), (44, 47, 55, 52), (41, 48, 56, 49), (48, 43, 51, 56), (46, 44, 52, 54), (42, 45, 53, 50), (43, 46, 54, 51), (47, 42, 50, 55), (55, 50, 58, 63), (53, 49, 57, 61), (52, 55, 63, 60), (49, 56, 64, 57), (56, 51, 59, 64), (54, 52, 60, 62), (50, 53, 61, 58), (51, 54, 62, 59), (64, 59, 62, 60, 63, 58, 61, 57)])
me_cube_001.materials.append(mat_black)
me_cube_001.use_remesh_preserve_volume = False
me_cube_001.use_remesh_preserve_attributes = False
me_cube_001.use_mirror_vertex_groups = False
me_cube_001.update()

# ---- objects
ob_laserv3_back = bpy.data.objects.new('LaserV3_Back', me_sphere_005)
ob_laserv3_top = bpy.data.objects.new('LaserV3_Top', me_sphere_003)
ob_laserv3_bottom = bpy.data.objects.new('LaserV3_Bottom', me_cube_001)

# ---- transforms, parenting, visibility, modifiers, constraints
ob_laserv3_back.location = (0.0, 0.0, 0.0)
ob_laserv3_back.lineart.crease_threshold = 0.0
ob_laserv3_top.location = (0.0, 0.0, 0.0)
ob_laserv3_top.lineart.crease_threshold = 0.0
ob_laserv3_bottom.location = (0.0, 0.0, 0.0)
ob_laserv3_bottom.scale = (1.0, 1.0, 0.25)
ob_laserv3_bottom.lineart.crease_threshold = 0.0

# ---- collection membership
col_collection_1.objects.link(ob_laserv3_back)
col_collection_1.objects.link(ob_laserv3_top)
col_collection_1.objects.link(ob_laserv3_bottom)

# ---- scene / render settings (as saved in the file)
scene.frame_start = 1; scene.frame_end = 250; scene.frame_set(1)
scene.render.engine = 'CYCLES'
scene.render.resolution_percentage = 50
scene.render.dither_intensity = 0.0
scene.cycles.use_denoising = False
scene.cycles.samples = 128
scene.cycles.sampling_pattern = 'TABULATED_SOBOL'
scene.cycles.use_adaptive_sampling = False
scene.cycles.use_light_tree = False
scene.cycles.blur_glossy = 0.0
scene.cycles.sample_clamp_indirect = 0.0
scene.view_settings.view_transform = 'Standard'
bpy.context.view_layer.update()

# ---- added for rendering (the .blend has no active camera and no usable light): camera, sun
cam_auto = bpy.data.cameras.new('AutoCamera')
cam_auto.lens = 50.0
cam_auto.sensor_width = 36.0
cam_auto.clip_end = 1000.0
ob_auto_camera = bpy.data.objects.new('AutoCamera', cam_auto)
scene.collection.objects.link(ob_auto_camera)
ob_auto_camera.location = (6.1065, -7.10287, 6.63104)
ob_auto_camera.rotation_euler = (1.09748, -7.21219e-08, 0.694738)
scene.camera = ob_auto_camera
light_auto_sun = bpy.data.lights.new('AutoSun', 'SUN')
light_auto_sun.energy = 3.0
light_auto_sun.angle = 0.0523599
ob_auto_sun = bpy.data.objects.new('AutoSun', light_auto_sun)
scene.collection.objects.link(ob_auto_sun)
ob_auto_sun.rotation_euler = (0.872665, 0.174533, 0.523599)
bpy.context.view_layer.update()
